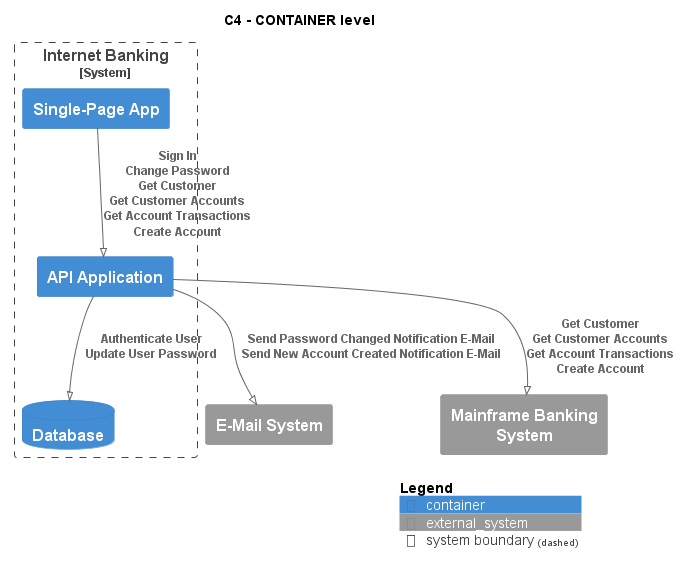

The diagram above was rendered by PlantUML. Its source (embedded in the PNG):
@startuml
!pragma layout smetana
!include ..\..\..\..\.c4s\C4_Container.puml

AddElementTag("state:new", $bgColor=green, $fontColor=#ffffff, $borderColor=green, $shadowing="False")
AddElementTag("state:changed", $bgColor=orange, $fontColor=#ffffff, $borderColor=orange, $shadowing="False")
AddElementTag("state:removed", $bgColor=red, $fontColor=#ffffff, $borderColor=red, $shadowing="False")

AddRelTag("state:new", $textColor=green, $lineColor=green)
AddRelTag("state:changed", $textColor=orange, $lineColor=orange)
AddRelTag("state:removed", $textColor=red, $lineColor=red)

SHOW_PERSON_PORTRAIT()
LAYOUT_TOP_DOWN()

skinparam linetype polyline

title C4 - CONTAINER level


System_Boundary(BigBankPlc.SoftwareSystems.InternetBanking, "Internet Banking") {
    Container(BigBankPlc.SoftwareSystems.InternetBanking.Containers.SinglePageApp, "Single-Page App", "", "")
    Container(BigBankPlc.SoftwareSystems.InternetBanking.Containers.APIApplication, "API Application", "", "")
    ContainerDb(BigBankPlc.SoftwareSystems.InternetBanking.Containers.Database, "Database", "", "")
}
System_Ext(BigBankPlc.SoftwareSystems.EMailSystem, "E-Mail System", "")
System_Ext(BigBankPlc.SoftwareSystems.MainframeBankingSystem, "Mainframe Banking System", "")

Rel(BigBankPlc.SoftwareSystems.InternetBanking.Containers.SinglePageApp, BigBankPlc.SoftwareSystems.InternetBanking.Containers.APIApplication, "Sign In\nChange Password\nGet Customer\nGet Customer Accounts\nGet Account Transactions\nCreate Account")
Rel(BigBankPlc.SoftwareSystems.InternetBanking.Containers.APIApplication, BigBankPlc.SoftwareSystems.InternetBanking.Containers.Database, "Authenticate User\nUpdate User Password")
Rel(BigBankPlc.SoftwareSystems.InternetBanking.Containers.APIApplication, BigBankPlc.SoftwareSystems.EMailSystem, "Send Password Changed Notification E-Mail\nSend New Account Created Notification E-Mail")
Rel(BigBankPlc.SoftwareSystems.InternetBanking.Containers.APIApplication, BigBankPlc.SoftwareSystems.MainframeBankingSystem, "Get Customer\nGet Customer Accounts\nGet Account Transactions\nCreate Account")


SHOW_LEGEND()
@enduml